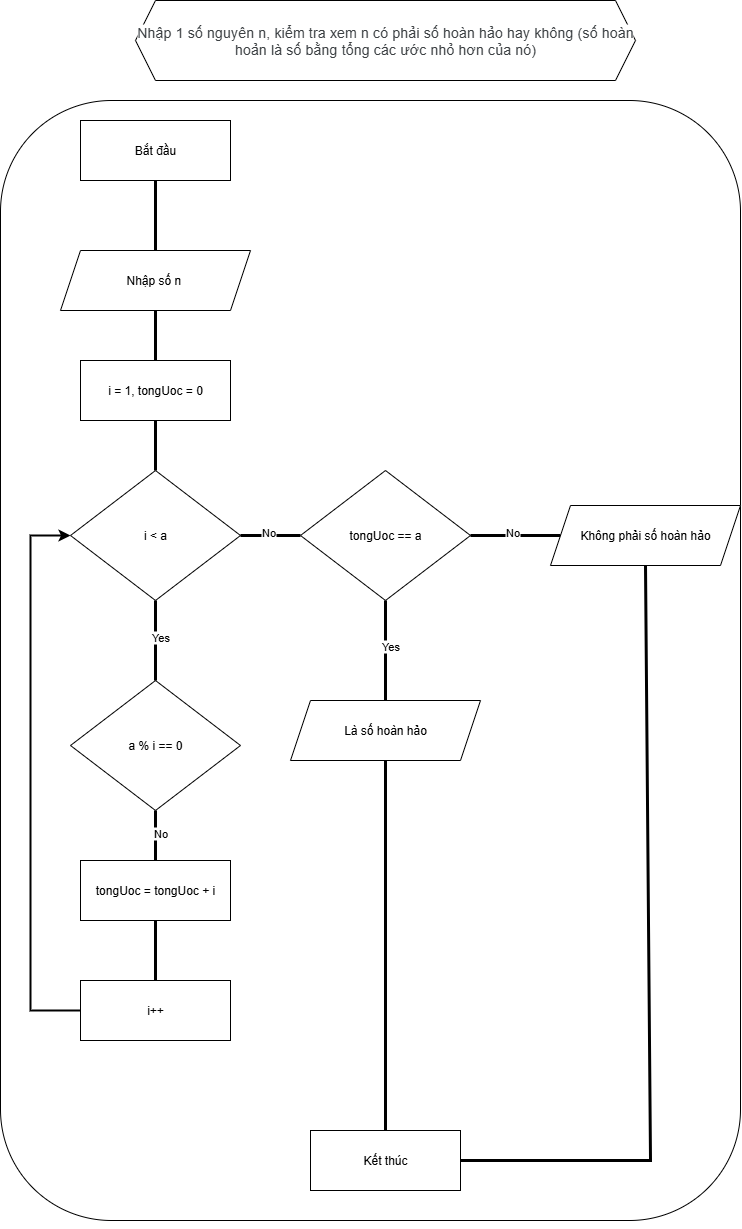

The diagram above was exported from draw.io. Its source (the exported page's mxGraphModel, read from the mxfile embedded in the PNG):
<mxGraphModel dx="4349" dy="975" grid="1" gridSize="10" guides="1" tooltips="1" connect="1" arrows="1" fold="1" page="1" pageScale="1" pageWidth="827" pageHeight="1169" math="0" shadow="0">
  <root>
    <mxCell id="WIyWlLk6GJQsqaUBKTNV-0" />
    <mxCell id="WIyWlLk6GJQsqaUBKTNV-1" parent="WIyWlLk6GJQsqaUBKTNV-0" />
    <mxCell id="CHvxhBqSJKmGIbItbX8f-86" value="" style="rounded=1;whiteSpace=wrap;html=1;" parent="WIyWlLk6GJQsqaUBKTNV-1" vertex="1">
      <mxGeometry x="-2060" y="220" width="740" height="1120" as="geometry" />
    </mxCell>
    <mxCell id="CHvxhBqSJKmGIbItbX8f-87" value="Bắt đầu" style="rounded=0;whiteSpace=wrap;html=1;" parent="WIyWlLk6GJQsqaUBKTNV-1" vertex="1">
      <mxGeometry x="-1980" y="240" width="150" height="60" as="geometry" />
    </mxCell>
    <mxCell id="CHvxhBqSJKmGIbItbX8f-88" value="Nhập số n&amp;nbsp;" style="shape=parallelogram;perimeter=parallelogramPerimeter;whiteSpace=wrap;html=1;fixedSize=1;" parent="WIyWlLk6GJQsqaUBKTNV-1" vertex="1">
      <mxGeometry x="-2000" y="370" width="190" height="60" as="geometry" />
    </mxCell>
    <mxCell id="CHvxhBqSJKmGIbItbX8f-90" value="" style="endArrow=none;html=1;rounded=0;entryX=0.5;entryY=1;entryDx=0;entryDy=0;exitX=0.5;exitY=0;exitDx=0;exitDy=0;strokeWidth=3;" parent="WIyWlLk6GJQsqaUBKTNV-1" source="CHvxhBqSJKmGIbItbX8f-88" target="CHvxhBqSJKmGIbItbX8f-87" edge="1">
      <mxGeometry width="50" height="50" relative="1" as="geometry">
        <mxPoint x="-1650" y="490" as="sourcePoint" />
        <mxPoint x="-1600" y="440" as="targetPoint" />
      </mxGeometry>
    </mxCell>
    <mxCell id="CHvxhBqSJKmGIbItbX8f-91" value="" style="endArrow=none;html=1;rounded=0;entryX=0.5;entryY=1;entryDx=0;entryDy=0;exitX=0.5;exitY=0;exitDx=0;exitDy=0;strokeWidth=3;" parent="WIyWlLk6GJQsqaUBKTNV-1" target="CHvxhBqSJKmGIbItbX8f-88" edge="1">
      <mxGeometry width="50" height="50" relative="1" as="geometry">
        <mxPoint x="-1905" y="480" as="sourcePoint" />
        <mxPoint x="-1780" y="400" as="targetPoint" />
      </mxGeometry>
    </mxCell>
    <mxCell id="CHvxhBqSJKmGIbItbX8f-92" value="&lt;span style=&quot;color: rgb(60, 64, 67); font-family: Roboto, Arial, sans-serif; font-size: 14px; letter-spacing: 0.2px; text-align: start; background-color: rgb(255, 255, 255);&quot;&gt;Nhập 1 số nguyên n, kiểm tra xem n có phải số hoàn hảo hay không (số hoàn hoản là số bằng tổng các ước nhỏ hơn của nó)&lt;/span&gt;" style="shape=hexagon;perimeter=hexagonPerimeter2;whiteSpace=wrap;html=1;fixedSize=1;" parent="WIyWlLk6GJQsqaUBKTNV-1" vertex="1">
      <mxGeometry x="-1925" y="120" width="500" height="80" as="geometry" />
    </mxCell>
    <mxCell id="aeVfzVK5Iel3ZCmLHemq-50" style="edgeStyle=orthogonalEdgeStyle;rounded=0;orthogonalLoop=1;jettySize=auto;html=1;exitX=0.5;exitY=1;exitDx=0;exitDy=0;" parent="WIyWlLk6GJQsqaUBKTNV-1" source="CHvxhBqSJKmGIbItbX8f-86" target="CHvxhBqSJKmGIbItbX8f-86" edge="1">
      <mxGeometry relative="1" as="geometry" />
    </mxCell>
    <mxCell id="aeVfzVK5Iel3ZCmLHemq-127" value="Kết thúc" style="rounded=0;whiteSpace=wrap;html=1;" parent="WIyWlLk6GJQsqaUBKTNV-1" vertex="1">
      <mxGeometry x="-1750" y="1250" width="150" height="60" as="geometry" />
    </mxCell>
    <mxCell id="4cBgiDfiwC3V2OhxxzIx-0" value="i = 1, tongUoc = 0" style="rounded=0;whiteSpace=wrap;html=1;" vertex="1" parent="WIyWlLk6GJQsqaUBKTNV-1">
      <mxGeometry x="-1980" y="480" width="150" height="60" as="geometry" />
    </mxCell>
    <mxCell id="4cBgiDfiwC3V2OhxxzIx-1" value="" style="endArrow=none;html=1;rounded=0;entryX=0.5;entryY=1;entryDx=0;entryDy=0;exitX=0.5;exitY=0;exitDx=0;exitDy=0;strokeWidth=3;" edge="1" parent="WIyWlLk6GJQsqaUBKTNV-1" source="4cBgiDfiwC3V2OhxxzIx-2" target="4cBgiDfiwC3V2OhxxzIx-0">
      <mxGeometry width="50" height="50" relative="1" as="geometry">
        <mxPoint x="-1770" y="620" as="sourcePoint" />
        <mxPoint x="-1770" y="550" as="targetPoint" />
      </mxGeometry>
    </mxCell>
    <mxCell id="4cBgiDfiwC3V2OhxxzIx-2" value="i &amp;lt; a" style="rhombus;whiteSpace=wrap;html=1;" vertex="1" parent="WIyWlLk6GJQsqaUBKTNV-1">
      <mxGeometry x="-1990" y="590" width="170" height="130" as="geometry" />
    </mxCell>
    <mxCell id="4cBgiDfiwC3V2OhxxzIx-6" value="" style="endArrow=none;html=1;rounded=0;entryX=0.5;entryY=1;entryDx=0;entryDy=0;strokeWidth=3;exitX=0.5;exitY=0;exitDx=0;exitDy=0;" edge="1" parent="WIyWlLk6GJQsqaUBKTNV-1" target="4cBgiDfiwC3V2OhxxzIx-2">
      <mxGeometry width="50" height="50" relative="1" as="geometry">
        <mxPoint x="-1905" y="799.9999999999998" as="sourcePoint" />
        <mxPoint x="-1760" y="690" as="targetPoint" />
      </mxGeometry>
    </mxCell>
    <mxCell id="4cBgiDfiwC3V2OhxxzIx-7" value="Yes" style="edgeLabel;html=1;align=center;verticalAlign=middle;resizable=0;points=[];" vertex="1" connectable="0" parent="4cBgiDfiwC3V2OhxxzIx-6">
      <mxGeometry x="0.0924" y="-4" relative="1" as="geometry">
        <mxPoint as="offset" />
      </mxGeometry>
    </mxCell>
    <mxCell id="4cBgiDfiwC3V2OhxxzIx-18" value="a % i == 0" style="rhombus;whiteSpace=wrap;html=1;" vertex="1" parent="WIyWlLk6GJQsqaUBKTNV-1">
      <mxGeometry x="-1990" y="800" width="170" height="130" as="geometry" />
    </mxCell>
    <mxCell id="4cBgiDfiwC3V2OhxxzIx-22" value="" style="endArrow=none;html=1;rounded=0;entryX=0.5;entryY=1;entryDx=0;entryDy=0;strokeWidth=3;exitX=0.5;exitY=0;exitDx=0;exitDy=0;" edge="1" parent="WIyWlLk6GJQsqaUBKTNV-1" source="4cBgiDfiwC3V2OhxxzIx-25" target="4cBgiDfiwC3V2OhxxzIx-18">
      <mxGeometry width="50" height="50" relative="1" as="geometry">
        <mxPoint x="-1820" y="879.9999999999998" as="sourcePoint" />
        <mxPoint x="-1820" y="800" as="targetPoint" />
      </mxGeometry>
    </mxCell>
    <mxCell id="4cBgiDfiwC3V2OhxxzIx-23" value="No" style="edgeLabel;html=1;align=center;verticalAlign=middle;resizable=0;points=[];" vertex="1" connectable="0" parent="4cBgiDfiwC3V2OhxxzIx-22">
      <mxGeometry x="0.0924" y="-4" relative="1" as="geometry">
        <mxPoint as="offset" />
      </mxGeometry>
    </mxCell>
    <mxCell id="4cBgiDfiwC3V2OhxxzIx-25" value="tongUoc = tongUoc + i" style="rounded=0;whiteSpace=wrap;html=1;" vertex="1" parent="WIyWlLk6GJQsqaUBKTNV-1">
      <mxGeometry x="-1980" y="980" width="150" height="60" as="geometry" />
    </mxCell>
    <mxCell id="4cBgiDfiwC3V2OhxxzIx-31" value="" style="endArrow=classic;html=1;rounded=0;entryX=0;entryY=0.5;entryDx=0;entryDy=0;exitX=0;exitY=0.5;exitDx=0;exitDy=0;strokeWidth=2;" edge="1" parent="WIyWlLk6GJQsqaUBKTNV-1" source="4cBgiDfiwC3V2OhxxzIx-32" target="4cBgiDfiwC3V2OhxxzIx-2">
      <mxGeometry width="50" height="50" relative="1" as="geometry">
        <mxPoint x="-1850" y="970" as="sourcePoint" />
        <mxPoint x="-1800" y="920" as="targetPoint" />
        <Array as="points">
          <mxPoint x="-2030" y="1130" />
          <mxPoint x="-2030" y="655" />
        </Array>
      </mxGeometry>
    </mxCell>
    <mxCell id="4cBgiDfiwC3V2OhxxzIx-32" value="i++" style="rounded=0;whiteSpace=wrap;html=1;" vertex="1" parent="WIyWlLk6GJQsqaUBKTNV-1">
      <mxGeometry x="-1980" y="1100" width="150" height="60" as="geometry" />
    </mxCell>
    <mxCell id="4cBgiDfiwC3V2OhxxzIx-34" value="" style="endArrow=none;html=1;rounded=0;entryX=0.5;entryY=1;entryDx=0;entryDy=0;exitX=0.5;exitY=0;exitDx=0;exitDy=0;strokeWidth=3;" edge="1" parent="WIyWlLk6GJQsqaUBKTNV-1" source="4cBgiDfiwC3V2OhxxzIx-32" target="4cBgiDfiwC3V2OhxxzIx-25">
      <mxGeometry width="50" height="50" relative="1" as="geometry">
        <mxPoint x="-1710" y="700" as="sourcePoint" />
        <mxPoint x="-1710" y="650" as="targetPoint" />
      </mxGeometry>
    </mxCell>
    <mxCell id="4cBgiDfiwC3V2OhxxzIx-35" value="" style="endArrow=none;html=1;rounded=0;entryX=1;entryY=0.5;entryDx=0;entryDy=0;strokeWidth=3;exitX=0;exitY=0.5;exitDx=0;exitDy=0;" edge="1" parent="WIyWlLk6GJQsqaUBKTNV-1" source="4cBgiDfiwC3V2OhxxzIx-37" target="4cBgiDfiwC3V2OhxxzIx-2">
      <mxGeometry width="50" height="50" relative="1" as="geometry">
        <mxPoint x="-1770" y="980" as="sourcePoint" />
        <mxPoint x="-1770" y="930" as="targetPoint" />
      </mxGeometry>
    </mxCell>
    <mxCell id="4cBgiDfiwC3V2OhxxzIx-36" value="No" style="edgeLabel;html=1;align=center;verticalAlign=middle;resizable=0;points=[];" vertex="1" connectable="0" parent="4cBgiDfiwC3V2OhxxzIx-35">
      <mxGeometry x="0.0924" y="-4" relative="1" as="geometry">
        <mxPoint as="offset" />
      </mxGeometry>
    </mxCell>
    <mxCell id="4cBgiDfiwC3V2OhxxzIx-37" value="tongUoc == a" style="rhombus;whiteSpace=wrap;html=1;" vertex="1" parent="WIyWlLk6GJQsqaUBKTNV-1">
      <mxGeometry x="-1760" y="590" width="170" height="130" as="geometry" />
    </mxCell>
    <mxCell id="4cBgiDfiwC3V2OhxxzIx-38" value="" style="endArrow=none;html=1;rounded=0;entryX=0.5;entryY=1;entryDx=0;entryDy=0;strokeWidth=3;exitX=0.5;exitY=0;exitDx=0;exitDy=0;" edge="1" parent="WIyWlLk6GJQsqaUBKTNV-1" source="4cBgiDfiwC3V2OhxxzIx-40" target="4cBgiDfiwC3V2OhxxzIx-37">
      <mxGeometry width="50" height="50" relative="1" as="geometry">
        <mxPoint x="-1655" y="869.9999999999998" as="sourcePoint" />
        <mxPoint x="-1700" y="740.0000000000002" as="targetPoint" />
      </mxGeometry>
    </mxCell>
    <mxCell id="4cBgiDfiwC3V2OhxxzIx-39" value="Yes" style="edgeLabel;html=1;align=center;verticalAlign=middle;resizable=0;points=[];" vertex="1" connectable="0" parent="4cBgiDfiwC3V2OhxxzIx-38">
      <mxGeometry x="0.0924" y="-4" relative="1" as="geometry">
        <mxPoint as="offset" />
      </mxGeometry>
    </mxCell>
    <mxCell id="4cBgiDfiwC3V2OhxxzIx-40" value="Là số hoàn hảo" style="shape=parallelogram;perimeter=parallelogramPerimeter;whiteSpace=wrap;html=1;fixedSize=1;" vertex="1" parent="WIyWlLk6GJQsqaUBKTNV-1">
      <mxGeometry x="-1770" y="820" width="190" height="60" as="geometry" />
    </mxCell>
    <mxCell id="4cBgiDfiwC3V2OhxxzIx-41" value="" style="endArrow=none;html=1;rounded=0;entryX=1;entryY=0.5;entryDx=0;entryDy=0;strokeWidth=3;exitX=0;exitY=0.5;exitDx=0;exitDy=0;" edge="1" parent="WIyWlLk6GJQsqaUBKTNV-1" source="4cBgiDfiwC3V2OhxxzIx-43" target="4cBgiDfiwC3V2OhxxzIx-37">
      <mxGeometry width="50" height="50" relative="1" as="geometry">
        <mxPoint x="-1445" y="654.9999999999998" as="sourcePoint" />
        <mxPoint x="-1465" y="505" as="targetPoint" />
      </mxGeometry>
    </mxCell>
    <mxCell id="4cBgiDfiwC3V2OhxxzIx-42" value="No" style="edgeLabel;html=1;align=center;verticalAlign=middle;resizable=0;points=[];" vertex="1" connectable="0" parent="4cBgiDfiwC3V2OhxxzIx-41">
      <mxGeometry x="0.0924" y="-4" relative="1" as="geometry">
        <mxPoint as="offset" />
      </mxGeometry>
    </mxCell>
    <mxCell id="4cBgiDfiwC3V2OhxxzIx-43" value="Không phải số hoàn hảo" style="shape=parallelogram;perimeter=parallelogramPerimeter;whiteSpace=wrap;html=1;fixedSize=1;" vertex="1" parent="WIyWlLk6GJQsqaUBKTNV-1">
      <mxGeometry x="-1510" y="625" width="190" height="60" as="geometry" />
    </mxCell>
    <mxCell id="4cBgiDfiwC3V2OhxxzIx-44" value="" style="endArrow=none;html=1;rounded=0;entryX=0.5;entryY=0;entryDx=0;entryDy=0;exitX=0.5;exitY=1;exitDx=0;exitDy=0;strokeWidth=3;" edge="1" parent="WIyWlLk6GJQsqaUBKTNV-1" source="4cBgiDfiwC3V2OhxxzIx-40" target="aeVfzVK5Iel3ZCmLHemq-127">
      <mxGeometry width="50" height="50" relative="1" as="geometry">
        <mxPoint x="-1500" y="740" as="sourcePoint" />
        <mxPoint x="-1500" y="690" as="targetPoint" />
      </mxGeometry>
    </mxCell>
    <mxCell id="4cBgiDfiwC3V2OhxxzIx-45" value="" style="endArrow=none;html=1;rounded=0;entryX=1;entryY=0.5;entryDx=0;entryDy=0;exitX=0.5;exitY=1;exitDx=0;exitDy=0;strokeWidth=3;" edge="1" parent="WIyWlLk6GJQsqaUBKTNV-1" source="4cBgiDfiwC3V2OhxxzIx-43" target="aeVfzVK5Iel3ZCmLHemq-127">
      <mxGeometry width="50" height="50" relative="1" as="geometry">
        <mxPoint x="-1500" y="920" as="sourcePoint" />
        <mxPoint x="-1500" y="1290" as="targetPoint" />
        <Array as="points">
          <mxPoint x="-1410" y="1280" />
        </Array>
      </mxGeometry>
    </mxCell>
  </root>
</mxGraphModel>